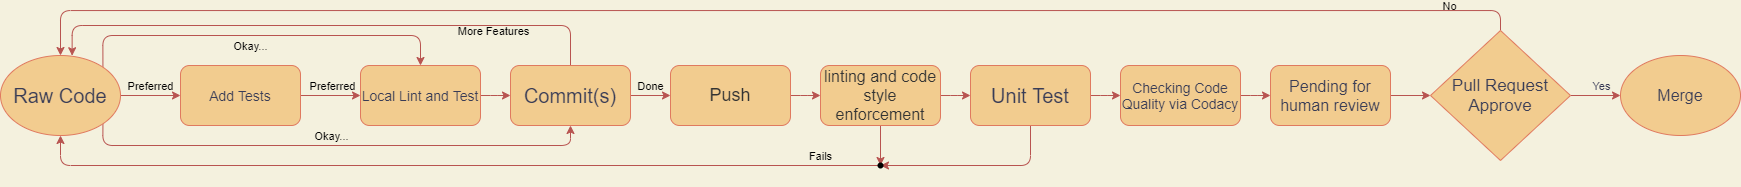

The diagram above was exported from draw.io. Its source (the exported page's mxGraphModel, read from the mxfile embedded in the PNG):
<mxGraphModel dx="1792" dy="724" grid="1" gridSize="10" guides="1" tooltips="1" connect="1" arrows="1" fold="1" page="1" pageScale="1" pageWidth="827" pageHeight="1169" background="#F4F1DE" math="0" shadow="0">
  <root>
    <mxCell id="0" />
    <mxCell id="1" parent="0" />
    <mxCell id="41" value="" style="edgeStyle=orthogonalEdgeStyle;rounded=1;orthogonalLoop=1;jettySize=auto;html=1;startArrow=none;startFill=0;endArrow=classic;endFill=1;fillColor=#f8cecc;strokeColor=#b85450;" edge="1" parent="1" source="2" target="40">
      <mxGeometry relative="1" as="geometry" />
    </mxCell>
    <mxCell id="45" value="Done" style="edgeLabel;html=1;align=center;verticalAlign=middle;resizable=0;points=[];labelBackgroundColor=none;" vertex="1" connectable="0" parent="41">
      <mxGeometry x="-0.8311" relative="1" as="geometry">
        <mxPoint x="16" y="-10" as="offset" />
      </mxGeometry>
    </mxCell>
    <mxCell id="43" style="edgeStyle=orthogonalEdgeStyle;rounded=1;orthogonalLoop=1;jettySize=auto;html=1;entryX=0.597;entryY=0.003;entryDx=0;entryDy=0;entryPerimeter=0;startArrow=none;startFill=0;endArrow=classic;endFill=1;fillColor=#f8cecc;strokeColor=#b85450;" edge="1" parent="1" source="2" target="11">
      <mxGeometry relative="1" as="geometry">
        <Array as="points">
          <mxPoint x="320" y="220" />
          <mxPoint x="-178" y="220" />
        </Array>
      </mxGeometry>
    </mxCell>
    <mxCell id="44" value="More Features" style="edgeLabel;html=1;align=center;verticalAlign=middle;resizable=0;points=[];labelBackgroundColor=none;" vertex="1" connectable="0" parent="43">
      <mxGeometry x="-0.6548" y="1" relative="1" as="geometry">
        <mxPoint x="-20" y="4" as="offset" />
      </mxGeometry>
    </mxCell>
    <mxCell id="2" value="&lt;font style=&quot;font-size: 20px&quot;&gt;Commit(s)&lt;/font&gt;" style="whiteSpace=wrap;html=1;fillColor=#F2CC8F;strokeColor=#E07A5F;fontColor=#393C56;rounded=1;" parent="1" vertex="1">
      <mxGeometry x="260" y="260" width="120" height="60" as="geometry" />
    </mxCell>
    <mxCell id="39" value="" style="edgeStyle=orthogonalEdgeStyle;rounded=1;orthogonalLoop=1;jettySize=auto;html=1;startArrow=none;startFill=0;endArrow=classic;endFill=1;fillColor=#f8cecc;strokeColor=#b85450;exitX=1;exitY=0.5;exitDx=0;exitDy=0;" edge="1" parent="1" source="3" target="4">
      <mxGeometry relative="1" as="geometry" />
    </mxCell>
    <mxCell id="49" style="edgeStyle=orthogonalEdgeStyle;rounded=1;orthogonalLoop=1;jettySize=auto;html=1;startArrow=none;startFill=0;endArrow=classic;endFill=1;fillColor=#f8cecc;strokeColor=#b85450;" edge="1" parent="1" source="3" target="48">
      <mxGeometry relative="1" as="geometry" />
    </mxCell>
    <mxCell id="3" value="&lt;span style=&quot;font-family: &amp;#34;lato extended&amp;#34; , &amp;#34;lato&amp;#34; , &amp;#34;helvetica neue&amp;#34; , &amp;#34;helvetica&amp;#34; , &amp;#34;arial&amp;#34; , sans-serif ; text-align: left&quot;&gt;&lt;font style=&quot;font-size: 16px&quot; color=&quot;#333333&quot;&gt;linting and code style enforcement&lt;/font&gt;&lt;/span&gt;" style="whiteSpace=wrap;html=1;fillColor=#F2CC8F;strokeColor=#E07A5F;fontColor=#393C56;rounded=1;" parent="1" vertex="1">
      <mxGeometry x="570" y="260" width="120" height="60" as="geometry" />
    </mxCell>
    <mxCell id="38" value="" style="edgeStyle=orthogonalEdgeStyle;rounded=1;orthogonalLoop=1;jettySize=auto;html=1;startArrow=none;startFill=0;endArrow=classic;endFill=1;fillColor=#f8cecc;strokeColor=#b85450;" edge="1" parent="1" source="4" target="14">
      <mxGeometry relative="1" as="geometry" />
    </mxCell>
    <mxCell id="50" style="edgeStyle=orthogonalEdgeStyle;rounded=1;orthogonalLoop=1;jettySize=auto;html=1;entryX=0.715;entryY=0.685;entryDx=0;entryDy=0;entryPerimeter=0;startArrow=none;startFill=0;endArrow=classic;endFill=1;fillColor=#f8cecc;strokeColor=#b85450;" edge="1" parent="1" source="4" target="48">
      <mxGeometry relative="1" as="geometry">
        <Array as="points">
          <mxPoint x="780" y="360" />
        </Array>
      </mxGeometry>
    </mxCell>
    <mxCell id="4" value="&lt;font style=&quot;font-size: 20px&quot;&gt;Unit Test&lt;/font&gt;" style="whiteSpace=wrap;html=1;fillColor=#F2CC8F;strokeColor=#E07A5F;fontColor=#393C56;rounded=1;" parent="1" vertex="1">
      <mxGeometry x="720" y="260" width="120" height="60" as="geometry" />
    </mxCell>
    <mxCell id="47" value="" style="edgeStyle=orthogonalEdgeStyle;rounded=1;orthogonalLoop=1;jettySize=auto;html=1;startArrow=none;startFill=0;endArrow=classic;endFill=1;fillColor=#f8cecc;strokeColor=#b85450;" edge="1" parent="1" source="5" target="20">
      <mxGeometry relative="1" as="geometry" />
    </mxCell>
    <mxCell id="5" value="&lt;font style=&quot;font-size: 16px&quot;&gt;Pending for human review&lt;/font&gt;" style="whiteSpace=wrap;html=1;fillColor=#F2CC8F;strokeColor=#E07A5F;fontColor=#393C56;rounded=1;" parent="1" vertex="1">
      <mxGeometry x="1020" y="260" width="120" height="60" as="geometry" />
    </mxCell>
    <mxCell id="58" value="" style="edgeStyle=orthogonalEdgeStyle;rounded=1;orthogonalLoop=1;jettySize=auto;html=1;startArrow=none;startFill=0;endArrow=classic;endFill=1;fillColor=#f8cecc;strokeColor=#b85450;" edge="1" parent="1" source="11" target="55">
      <mxGeometry relative="1" as="geometry" />
    </mxCell>
    <mxCell id="60" value="Preferred" style="edgeLabel;html=1;align=center;verticalAlign=middle;resizable=0;points=[];labelBackgroundColor=none;" vertex="1" connectable="0" parent="58">
      <mxGeometry x="0.312" relative="1" as="geometry">
        <mxPoint x="-9" y="-10" as="offset" />
      </mxGeometry>
    </mxCell>
    <mxCell id="64" style="edgeStyle=orthogonalEdgeStyle;rounded=1;orthogonalLoop=1;jettySize=auto;html=1;exitX=1;exitY=0;exitDx=0;exitDy=0;entryX=0.5;entryY=0;entryDx=0;entryDy=0;startArrow=none;startFill=0;endArrow=classic;endFill=1;fillColor=#f8cecc;strokeColor=#b85450;" edge="1" parent="1" source="11" target="25">
      <mxGeometry relative="1" as="geometry">
        <Array as="points">
          <mxPoint x="-148" y="230" />
          <mxPoint x="170" y="230" />
        </Array>
      </mxGeometry>
    </mxCell>
    <mxCell id="65" value="Okay..." style="edgeLabel;html=1;align=center;verticalAlign=middle;resizable=0;points=[];labelBackgroundColor=none;" vertex="1" connectable="0" parent="64">
      <mxGeometry x="-0.2243" y="2" relative="1" as="geometry">
        <mxPoint x="32" y="12" as="offset" />
      </mxGeometry>
    </mxCell>
    <mxCell id="67" style="edgeStyle=orthogonalEdgeStyle;rounded=1;orthogonalLoop=1;jettySize=auto;html=1;exitX=1;exitY=1;exitDx=0;exitDy=0;entryX=0.5;entryY=1;entryDx=0;entryDy=0;startArrow=none;startFill=0;endArrow=classic;endFill=1;fillColor=#f8cecc;strokeColor=#b85450;" edge="1" parent="1" source="11" target="2">
      <mxGeometry relative="1" as="geometry">
        <Array as="points">
          <mxPoint x="-148" y="340" />
          <mxPoint x="320" y="340" />
        </Array>
      </mxGeometry>
    </mxCell>
    <mxCell id="70" value="Okay..." style="edgeLabel;html=1;align=center;verticalAlign=middle;resizable=0;points=[];labelBackgroundColor=none;" vertex="1" connectable="0" parent="67">
      <mxGeometry x="0.2914" y="-1" relative="1" as="geometry">
        <mxPoint x="-80" y="-11" as="offset" />
      </mxGeometry>
    </mxCell>
    <mxCell id="11" value="&lt;font style=&quot;font-size: 20px&quot;&gt;Raw Code&lt;/font&gt;" style="ellipse;whiteSpace=wrap;html=1;fillColor=#F2CC8F;strokeColor=#E07A5F;fontColor=#393C56;" parent="1" vertex="1">
      <mxGeometry x="-250" y="250" width="120" height="80" as="geometry" />
    </mxCell>
    <mxCell id="13" value="&lt;font style=&quot;font-size: 16px&quot;&gt;Merge&lt;/font&gt;" style="ellipse;whiteSpace=wrap;html=1;rounded=0;sketch=0;fontColor=#393C56;strokeColor=#E07A5F;fillColor=#F2CC8F;" parent="1" vertex="1">
      <mxGeometry x="1370" y="250" width="120" height="80" as="geometry" />
    </mxCell>
    <mxCell id="46" value="" style="edgeStyle=orthogonalEdgeStyle;rounded=1;orthogonalLoop=1;jettySize=auto;html=1;startArrow=none;startFill=0;endArrow=classic;endFill=1;fillColor=#f8cecc;strokeColor=#b85450;" edge="1" parent="1" source="14" target="5">
      <mxGeometry relative="1" as="geometry" />
    </mxCell>
    <mxCell id="14" value="&lt;font style=&quot;font-size: 14px&quot;&gt;Checking Code Quality via Codacy&lt;/font&gt;" style="rounded=1;whiteSpace=wrap;html=1;fillColor=#F2CC8F;strokeColor=#E07A5F;fontColor=#393C56;" parent="1" vertex="1">
      <mxGeometry x="870" y="260" width="120" height="60" as="geometry" />
    </mxCell>
    <mxCell id="21" style="edgeStyle=orthogonalEdgeStyle;curved=0;rounded=1;sketch=0;orthogonalLoop=1;jettySize=auto;html=1;exitX=0.5;exitY=0;exitDx=0;exitDy=0;entryX=0.5;entryY=0;entryDx=0;entryDy=0;fontColor=#393C56;strokeColor=#b85450;fillColor=#f8cecc;" parent="1" source="20" target="11" edge="1">
      <mxGeometry relative="1" as="geometry" />
    </mxCell>
    <mxCell id="22" value="&lt;font color=&quot;#030303&quot;&gt;No&lt;/font&gt;" style="edgeLabel;html=1;align=center;verticalAlign=middle;resizable=0;points=[];fontColor=#393C56;labelBackgroundColor=none;" parent="21" vertex="1" connectable="0">
      <mxGeometry x="-0.8219" y="3" relative="1" as="geometry">
        <mxPoint x="63" y="-8" as="offset" />
      </mxGeometry>
    </mxCell>
    <mxCell id="23" style="edgeStyle=orthogonalEdgeStyle;curved=0;rounded=1;sketch=0;orthogonalLoop=1;jettySize=auto;html=1;exitX=1;exitY=0.5;exitDx=0;exitDy=0;fontColor=#393C56;strokeColor=#b85450;fillColor=#f8cecc;" parent="1" source="20" target="13" edge="1">
      <mxGeometry relative="1" as="geometry" />
    </mxCell>
    <mxCell id="24" value="Yes" style="edgeLabel;html=1;align=center;verticalAlign=middle;resizable=0;points=[];fontColor=#393C56;labelBackgroundColor=none;" parent="23" vertex="1" connectable="0">
      <mxGeometry x="-0.2356" y="1" relative="1" as="geometry">
        <mxPoint x="12" y="-9" as="offset" />
      </mxGeometry>
    </mxCell>
    <mxCell id="20" value="&lt;span style=&quot;font-size: 17px&quot;&gt;Pull Request Approve&lt;/span&gt;" style="rhombus;whiteSpace=wrap;html=1;rounded=0;sketch=0;fontColor=#393C56;strokeColor=#E07A5F;fillColor=#F2CC8F;" parent="1" vertex="1">
      <mxGeometry x="1180" y="225" width="140" height="130" as="geometry" />
    </mxCell>
    <mxCell id="33" value="" style="edgeStyle=orthogonalEdgeStyle;rounded=1;orthogonalLoop=1;jettySize=auto;html=1;fillColor=#f8cecc;strokeColor=#b85450;" edge="1" parent="1" source="25" target="2">
      <mxGeometry relative="1" as="geometry" />
    </mxCell>
    <mxCell id="25" value="&lt;font style=&quot;font-size: 14px&quot;&gt;Local Lint and Test&lt;/font&gt;" style="whiteSpace=wrap;html=1;fillColor=#F2CC8F;strokeColor=#E07A5F;fontColor=#393C56;rounded=1;fontSize=16;" vertex="1" parent="1">
      <mxGeometry x="110" y="260" width="120" height="60" as="geometry" />
    </mxCell>
    <mxCell id="42" value="" style="edgeStyle=orthogonalEdgeStyle;rounded=1;orthogonalLoop=1;jettySize=auto;html=1;startArrow=none;startFill=0;endArrow=classic;endFill=1;fillColor=#f8cecc;strokeColor=#b85450;" edge="1" parent="1" source="40" target="3">
      <mxGeometry relative="1" as="geometry" />
    </mxCell>
    <mxCell id="40" value="&lt;span style=&quot;font-family: &amp;#34;lato extended&amp;#34; , &amp;#34;lato&amp;#34; , &amp;#34;helvetica neue&amp;#34; , &amp;#34;helvetica&amp;#34; , &amp;#34;arial&amp;#34; , sans-serif ; text-align: left&quot;&gt;&lt;font style=&quot;font-size: 18px&quot; color=&quot;#333333&quot;&gt;Push&lt;/font&gt;&lt;/span&gt;" style="whiteSpace=wrap;html=1;fillColor=#F2CC8F;strokeColor=#E07A5F;fontColor=#393C56;rounded=1;" vertex="1" parent="1">
      <mxGeometry x="420" y="260" width="120" height="60" as="geometry" />
    </mxCell>
    <mxCell id="53" style="edgeStyle=orthogonalEdgeStyle;rounded=1;orthogonalLoop=1;jettySize=auto;html=1;entryX=0.5;entryY=1;entryDx=0;entryDy=0;startArrow=none;startFill=0;endArrow=classic;endFill=1;fillColor=#f8cecc;strokeColor=#b85450;" edge="1" parent="1" source="48" target="11">
      <mxGeometry relative="1" as="geometry" />
    </mxCell>
    <mxCell id="54" value="Fails" style="edgeLabel;html=1;align=center;verticalAlign=middle;resizable=0;points=[];labelBackgroundColor=none;" vertex="1" connectable="0" parent="53">
      <mxGeometry x="-0.6458" y="2" relative="1" as="geometry">
        <mxPoint x="90" y="-12" as="offset" />
      </mxGeometry>
    </mxCell>
    <mxCell id="48" value="" style="shape=waypoint;sketch=0;fillStyle=solid;size=6;pointerEvents=1;points=[];fillColor=none;resizable=0;rotatable=0;perimeter=centerPerimeter;snapToPoint=1;labelBackgroundColor=none;" vertex="1" parent="1">
      <mxGeometry x="610" y="340" width="40" height="40" as="geometry" />
    </mxCell>
    <mxCell id="59" value="" style="edgeStyle=orthogonalEdgeStyle;rounded=1;orthogonalLoop=1;jettySize=auto;html=1;startArrow=none;startFill=0;endArrow=classic;endFill=1;fillColor=#f8cecc;strokeColor=#b85450;" edge="1" parent="1" source="55" target="25">
      <mxGeometry relative="1" as="geometry" />
    </mxCell>
    <mxCell id="61" value="Preferred" style="edgeLabel;html=1;align=center;verticalAlign=middle;resizable=0;points=[];labelBackgroundColor=none;" vertex="1" connectable="0" parent="59">
      <mxGeometry x="-0.7093" relative="1" as="geometry">
        <mxPoint x="23" y="-10" as="offset" />
      </mxGeometry>
    </mxCell>
    <mxCell id="55" value="&lt;span style=&quot;font-size: 14px&quot;&gt;Add Tests&lt;br&gt;&lt;/span&gt;" style="whiteSpace=wrap;html=1;fillColor=#F2CC8F;strokeColor=#E07A5F;fontColor=#393C56;rounded=1;fontSize=16;" vertex="1" parent="1">
      <mxGeometry x="-70" y="260" width="120" height="60" as="geometry" />
    </mxCell>
  </root>
</mxGraphModel>